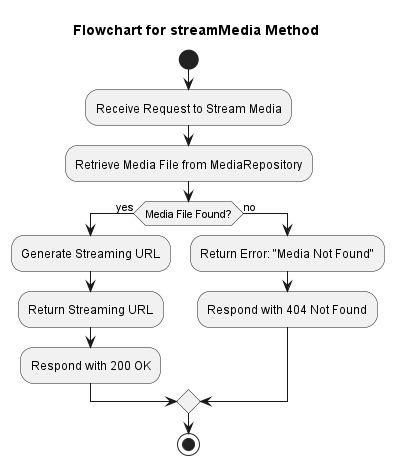

The diagram above was rendered by PlantUML. Its source (embedded in the PNG):
@startuml
title Flowchart for streamMedia Method

start
:Receive Request to Stream Media;
:Retrieve Media File from MediaRepository;

if (Media File Found?) then (yes)
  :Generate Streaming URL;
  :Return Streaming URL;
  :Respond with 200 OK;
else (no)
  :Return Error: "Media Not Found";
  :Respond with 404 Not Found;
endif

stop
@enduml